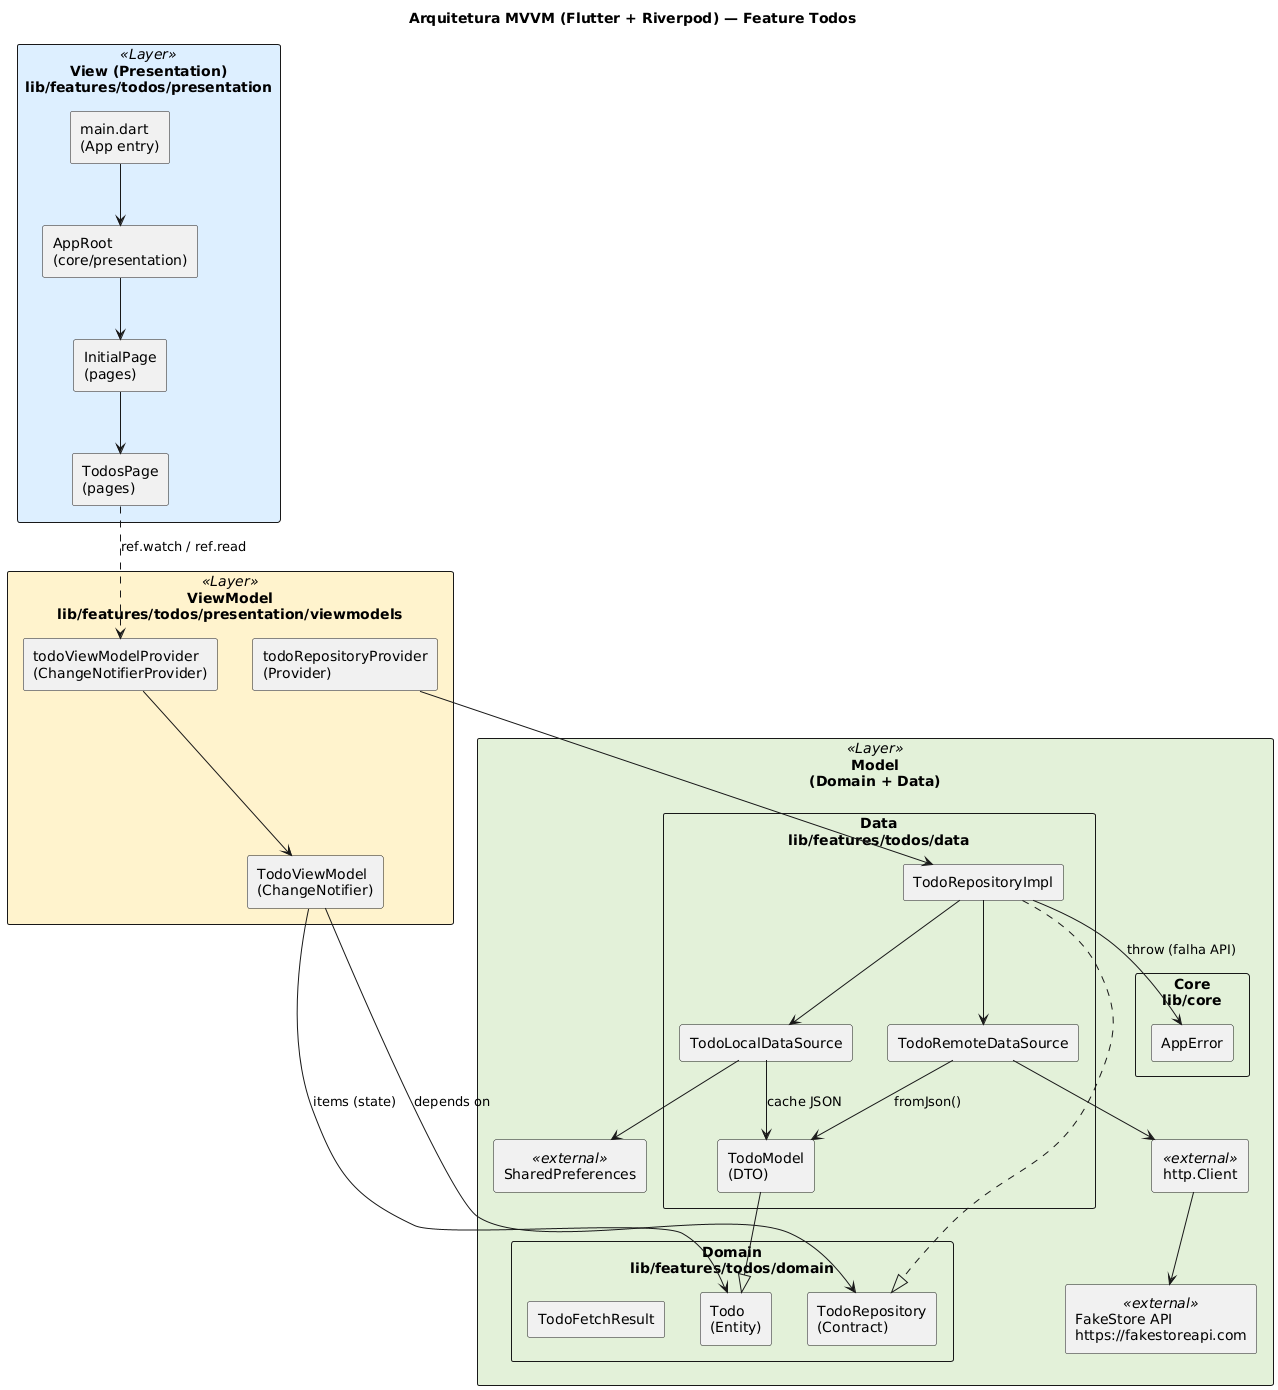

The diagram above was rendered by PlantUML. Its source (embedded in the PNG):
@startuml
title Arquitetura MVVM (Flutter + Riverpod) — Feature Todos
skinparam componentStyle rectangle
skinparam packageStyle rectangle
skinparam shadowing false

package "View (Presentation)\nlib/features/todos/presentation" <<Layer>> #DDEEFF {
  [main.dart\n(App entry)] as Main
  [AppRoot\n(core/presentation)] as AppRoot
  [InitialPage\n(pages)] as InitialPage
  [TodosPage\n(pages)] as TodosPage
}

package "ViewModel\nlib/features/todos/presentation/viewmodels" <<Layer>> #FFF2CC {
  [todoViewModelProvider\n(ChangeNotifierProvider)] as TodoVMProvider
  [todoRepositoryProvider\n(Provider)] as TodoRepoProvider
  [TodoViewModel\n(ChangeNotifier)] as TodoVM
}

package "Model\n(Domain + Data)" <<Layer>> #E2F0D9 {
  package "Domain\nlib/features/todos/domain" {
    [Todo\n(Entity)] as TodoEntity
    [TodoRepository\n(Contract)] as TodoRepo
    [TodoFetchResult] as TodoFetchResult
  }

  package "Data\nlib/features/todos/data" {
    [TodoRepositoryImpl] as TodoRepoImpl
    [TodoRemoteDataSource] as RemoteDS
    [TodoLocalDataSource] as LocalDS
    [TodoModel\n(DTO)] as TodoModel
  }

  package "Core\nlib/core" {
    [AppError] as AppError
  }

  [http.Client] <<external>> as Http
  [SharedPreferences] <<external>> as SharedPrefs
  [FakeStore API\nhttps://fakestoreapi.com] <<external>> as Api
}

Main --> AppRoot
AppRoot --> InitialPage
InitialPage --> TodosPage
TodosPage ..> TodoVMProvider : ref.watch / ref.read

TodoVMProvider --> TodoVM
TodoVM --> TodoRepo : depends on

TodoRepoProvider --> TodoRepoImpl
TodoRepoImpl ..|> TodoRepo

TodoRepoImpl --> RemoteDS
TodoRepoImpl --> LocalDS

RemoteDS --> Http
Http --> Api

LocalDS --> SharedPrefs

RemoteDS --> TodoModel : fromJson()
LocalDS --> TodoModel : cache JSON
TodoModel --|> TodoEntity

TodoVM --> TodoEntity : items (state)
TodoRepoImpl --> AppError : throw (falha API)
@enduml